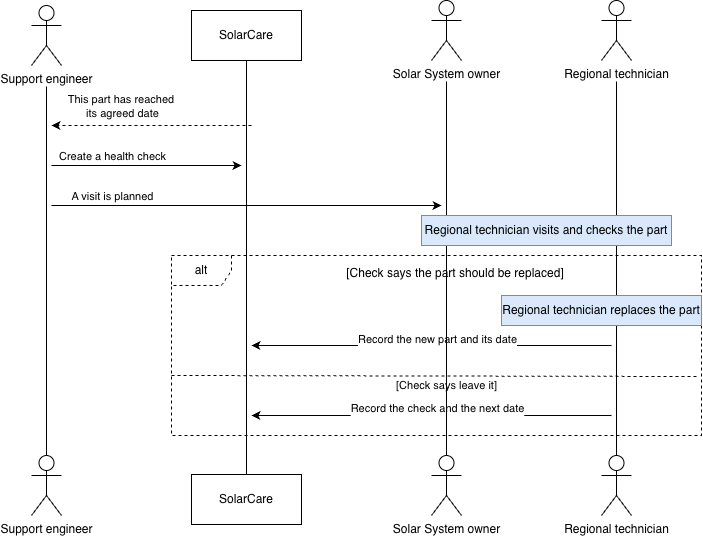

The diagram above was exported from draw.io. Its source (the exported page's mxGraphModel, read from the mxfile embedded in the PNG):
<mxGraphModel dx="1037" dy="679" grid="1" gridSize="10" guides="1" tooltips="1" connect="1" arrows="1" fold="1" page="1" pageScale="1" pageWidth="827" pageHeight="1169" math="0" shadow="0">
  <root>
    <mxCell id="0" />
    <mxCell id="1" parent="0" />
    <mxCell id="Z9gSGxTkCkwSs6DNdTFE-1" parent="1" style="shape=umlActor;verticalLabelPosition=bottom;verticalAlign=top;html=1;labelPerimeter=1;" value="Regional technician" vertex="1">
      <mxGeometry height="60" width="30" x="670" y="540" as="geometry" />
    </mxCell>
    <mxCell id="Z9gSGxTkCkwSs6DNdTFE-20" edge="1" parent="1" source="Z9gSGxTkCkwSs6DNdTFE-3" style="edgeStyle=orthogonalEdgeStyle;rounded=0;orthogonalLoop=1;jettySize=auto;html=1;entryX=0.5;entryY=0;entryDx=0;entryDy=0;defaultLabelBackgroundColor=page;endArrow=none;endFill=0;" target="Z9gSGxTkCkwSs6DNdTFE-8">
      <mxGeometry relative="1" as="geometry" />
    </mxCell>
    <mxCell id="Z9gSGxTkCkwSs6DNdTFE-3" parent="1" style="html=1;whiteSpace=wrap;" value="SolarCare" vertex="1">
      <mxGeometry height="50" width="110" x="260" y="95" as="geometry" />
    </mxCell>
    <mxCell id="Z9gSGxTkCkwSs6DNdTFE-4" parent="1" style="shape=umlActor;verticalLabelPosition=bottom;verticalAlign=top;html=1;labelPerimeter=1;" value="Support engineer" vertex="1">
      <mxGeometry height="60" width="30" x="100" y="540" as="geometry" />
    </mxCell>
    <mxCell id="Z9gSGxTkCkwSs6DNdTFE-8" parent="1" style="html=1;whiteSpace=wrap;" value="SolarCare" vertex="1">
      <mxGeometry height="50" width="110" x="260" y="559" as="geometry" />
    </mxCell>
    <mxCell id="Z9gSGxTkCkwSs6DNdTFE-9" parent="1" style="shape=umlActor;verticalLabelPosition=bottom;verticalAlign=top;html=1;labelPerimeter=1;" value="Support engineer" vertex="1">
      <mxGeometry height="60" width="30" x="100" y="90" as="geometry" />
    </mxCell>
    <mxCell id="Z9gSGxTkCkwSs6DNdTFE-10" parent="1" style="shape=umlActor;verticalLabelPosition=bottom;verticalAlign=top;html=1;labelPerimeter=1;" value="Solar System owner" vertex="1">
      <mxGeometry height="60" width="30" x="500" y="85" as="geometry" />
    </mxCell>
    <mxCell id="Z9gSGxTkCkwSs6DNdTFE-11" parent="1" style="shape=umlActor;verticalLabelPosition=bottom;verticalAlign=top;html=1;labelPerimeter=1;" value="Solar System owner" vertex="1">
      <mxGeometry height="60" width="30" x="500" y="540" as="geometry" />
    </mxCell>
    <mxCell id="Z9gSGxTkCkwSs6DNdTFE-13" parent="1" style="shape=umlActor;verticalLabelPosition=bottom;verticalAlign=top;html=1;labelPerimeter=1;" value="Regional technician" vertex="1">
      <mxGeometry height="60" width="30" x="670" y="85" as="geometry" />
    </mxCell>
    <mxCell id="Z9gSGxTkCkwSs6DNdTFE-14" parent="1" style="shape=umlFrame;whiteSpace=wrap;html=1;pointerEvents=0;dashed=1;" value="alt" vertex="1">
      <mxGeometry height="180" width="530" x="240" y="340" as="geometry" />
    </mxCell>
    <mxCell id="Z9gSGxTkCkwSs6DNdTFE-17" edge="1" parent="1" source="Z9gSGxTkCkwSs6DNdTFE-9" style="edgeStyle=orthogonalEdgeStyle;rounded=0;orthogonalLoop=1;jettySize=auto;html=1;entryX=0.5;entryY=0;entryDx=0;entryDy=0;entryPerimeter=0;defaultLabelBackgroundColor=page;endArrow=none;endFill=0;" target="Z9gSGxTkCkwSs6DNdTFE-4">
      <mxGeometry relative="1" as="geometry" />
    </mxCell>
    <mxCell id="Z9gSGxTkCkwSs6DNdTFE-18" edge="1" parent="1" source="Z9gSGxTkCkwSs6DNdTFE-10" style="edgeStyle=orthogonalEdgeStyle;rounded=0;orthogonalLoop=1;jettySize=auto;html=1;entryX=0.5;entryY=0;entryDx=0;entryDy=0;entryPerimeter=0;defaultLabelBackgroundColor=page;endArrow=none;endFill=0;" target="Z9gSGxTkCkwSs6DNdTFE-11">
      <mxGeometry relative="1" as="geometry" />
    </mxCell>
    <mxCell id="Z9gSGxTkCkwSs6DNdTFE-19" edge="1" parent="1" source="Z9gSGxTkCkwSs6DNdTFE-13" style="edgeStyle=orthogonalEdgeStyle;rounded=0;orthogonalLoop=1;jettySize=auto;html=1;entryX=0.5;entryY=0;entryDx=0;entryDy=0;entryPerimeter=0;defaultLabelBackgroundColor=page;endArrow=none;endFill=0;" target="Z9gSGxTkCkwSs6DNdTFE-1">
      <mxGeometry relative="1" as="geometry" />
    </mxCell>
    <mxCell id="Z9gSGxTkCkwSs6DNdTFE-22" edge="1" parent="1" style="endArrow=classic;html=1;rounded=0;defaultLabelBackgroundColor=page;dashed=1;" value="">
      <mxGeometry height="50" relative="1" width="50" as="geometry">
        <mxPoint x="320" y="210" as="sourcePoint" />
        <mxPoint x="120" y="210" as="targetPoint" />
      </mxGeometry>
    </mxCell>
    <mxCell id="Z9gSGxTkCkwSs6DNdTFE-23" connectable="0" parent="Z9gSGxTkCkwSs6DNdTFE-22" style="edgeLabel;html=1;align=center;verticalAlign=middle;resizable=0;points=[];inheritText=1;defaultLabelBackgroundColor=page;" value="This part has reached&amp;nbsp;&lt;div&gt;its agreed date&lt;/div&gt;" vertex="1">
      <mxGeometry relative="1" as="geometry">
        <mxPoint x="-30" y="-20" as="offset" />
      </mxGeometry>
    </mxCell>
    <mxCell id="Z9gSGxTkCkwSs6DNdTFE-24" edge="1" parent="1" style="endArrow=classic;html=1;rounded=0;defaultLabelBackgroundColor=page;" value="">
      <mxGeometry height="50" relative="1" width="50" as="geometry">
        <mxPoint x="120" y="250" as="sourcePoint" />
        <mxPoint x="310" y="250" as="targetPoint" />
      </mxGeometry>
    </mxCell>
    <mxCell id="Z9gSGxTkCkwSs6DNdTFE-25" connectable="0" parent="Z9gSGxTkCkwSs6DNdTFE-24" style="edgeLabel;html=1;align=center;verticalAlign=middle;resizable=0;points=[];inheritText=1;defaultLabelBackgroundColor=page;" value="Create a health check" vertex="1">
      <mxGeometry relative="1" x="-0.4134" y="1" as="geometry">
        <mxPoint x="4" y="-9" as="offset" />
      </mxGeometry>
    </mxCell>
    <mxCell id="Z9gSGxTkCkwSs6DNdTFE-28" edge="1" parent="1" style="endArrow=classic;html=1;rounded=0;defaultLabelBackgroundColor=page;" value="">
      <mxGeometry height="50" relative="1" width="50" as="geometry">
        <mxPoint x="120" y="290" as="sourcePoint" />
        <mxPoint x="510" y="290" as="targetPoint" />
      </mxGeometry>
    </mxCell>
    <mxCell id="Z9gSGxTkCkwSs6DNdTFE-29" connectable="0" parent="Z9gSGxTkCkwSs6DNdTFE-28" style="edgeLabel;html=1;align=center;verticalAlign=middle;resizable=0;points=[];inheritText=1;defaultLabelBackgroundColor=page;" value="A visit is planned" vertex="1">
      <mxGeometry relative="1" x="-0.6723" y="-2" as="geometry">
        <mxPoint x="-4" y="-12" as="offset" />
      </mxGeometry>
    </mxCell>
    <mxCell id="Z9gSGxTkCkwSs6DNdTFE-31" edge="1" parent="1" style="endArrow=classic;html=1;rounded=0;defaultLabelBackgroundColor=page;" value="">
      <mxGeometry height="50" relative="1" width="50" as="geometry">
        <mxPoint x="680" y="500" as="sourcePoint" />
        <mxPoint x="320" y="500" as="targetPoint" />
      </mxGeometry>
    </mxCell>
    <mxCell id="Z9gSGxTkCkwSs6DNdTFE-32" connectable="0" parent="Z9gSGxTkCkwSs6DNdTFE-31" style="edgeLabel;html=1;align=center;verticalAlign=middle;resizable=0;points=[];inheritText=1;defaultLabelBackgroundColor=page;" value="&lt;div&gt;Record the check and the next date&lt;/div&gt;&lt;div&gt;&lt;br&gt;&lt;/div&gt;" vertex="1">
      <mxGeometry relative="1" x="0.5439" y="-4" as="geometry">
        <mxPoint x="103" y="4" as="offset" />
      </mxGeometry>
    </mxCell>
    <mxCell id="Z9gSGxTkCkwSs6DNdTFE-33" edge="1" parent="1" style="endArrow=none;dashed=1;html=1;rounded=0;defaultLabelBackgroundColor=page;exitX=0.002;exitY=0.75;exitDx=0;exitDy=0;exitPerimeter=0;entryX=0.995;entryY=0.753;entryDx=0;entryDy=0;entryPerimeter=0;" value="">
      <mxGeometry height="50" relative="1" width="50" as="geometry">
        <mxPoint x="240.00000000000017" y="459.9999999999999" as="sourcePoint" />
        <mxPoint x="766.29" y="461.01999999999987" as="targetPoint" />
      </mxGeometry>
    </mxCell>
    <mxCell id="Z9gSGxTkCkwSs6DNdTFE-34" connectable="0" parent="Z9gSGxTkCkwSs6DNdTFE-33" style="edgeLabel;html=1;align=center;verticalAlign=middle;resizable=0;points=[];inheritText=1;defaultLabelBackgroundColor=page;" value="[Check says leave it]" vertex="1">
      <mxGeometry relative="1" x="0.1888" y="-2" as="geometry">
        <mxPoint x="-38" y="7" as="offset" />
      </mxGeometry>
    </mxCell>
    <mxCell id="Z9gSGxTkCkwSs6DNdTFE-35" edge="1" parent="1" style="endArrow=classic;html=1;rounded=0;defaultLabelBackgroundColor=page;" value="">
      <mxGeometry height="50" relative="1" width="50" as="geometry">
        <mxPoint x="680" y="430" as="sourcePoint" />
        <mxPoint x="320" y="430" as="targetPoint" />
      </mxGeometry>
    </mxCell>
    <mxCell id="Z9gSGxTkCkwSs6DNdTFE-36" connectable="0" parent="Z9gSGxTkCkwSs6DNdTFE-35" style="edgeLabel;html=1;align=center;verticalAlign=middle;resizable=0;points=[];inheritText=1;defaultLabelBackgroundColor=page;" value="&lt;div&gt;&lt;div&gt;Record the new part and its date&lt;/div&gt;&lt;/div&gt;&lt;div&gt;&lt;br&gt;&lt;/div&gt;" vertex="1">
      <mxGeometry relative="1" x="0.5439" y="-4" as="geometry">
        <mxPoint x="103" y="4" as="offset" />
      </mxGeometry>
    </mxCell>
    <mxCell id="Z9gSGxTkCkwSs6DNdTFE-37" parent="1" style="text;html=1;whiteSpace=wrap;strokeColor=none;fillColor=none;align=center;verticalAlign=middle;rounded=0;" value="&lt;div&gt;[Check says the part should be replaced]&lt;/div&gt;&lt;div&gt;&lt;br&gt;&lt;/div&gt;" vertex="1">
      <mxGeometry height="30" width="220" x="414" y="350" as="geometry" />
    </mxCell>
    <mxCell id="Z9gSGxTkCkwSs6DNdTFE-38" parent="1" style="html=1;whiteSpace=wrap;fillColor=#dae8fc;strokeColor=#6c8ebf;" value="&lt;div&gt;Regional technician visits and checks the part&lt;/div&gt;" vertex="1">
      <mxGeometry height="30" width="250" x="490" y="300" as="geometry" />
    </mxCell>
    <mxCell id="Z9gSGxTkCkwSs6DNdTFE-39" parent="1" style="html=1;whiteSpace=wrap;fillColor=#dae8fc;strokeColor=#6c8ebf;" value="&lt;div&gt;Regional technician replaces the part&lt;/div&gt;" vertex="1">
      <mxGeometry height="30" width="200" x="570" y="380" as="geometry" />
    </mxCell>
  </root>
</mxGraphModel>